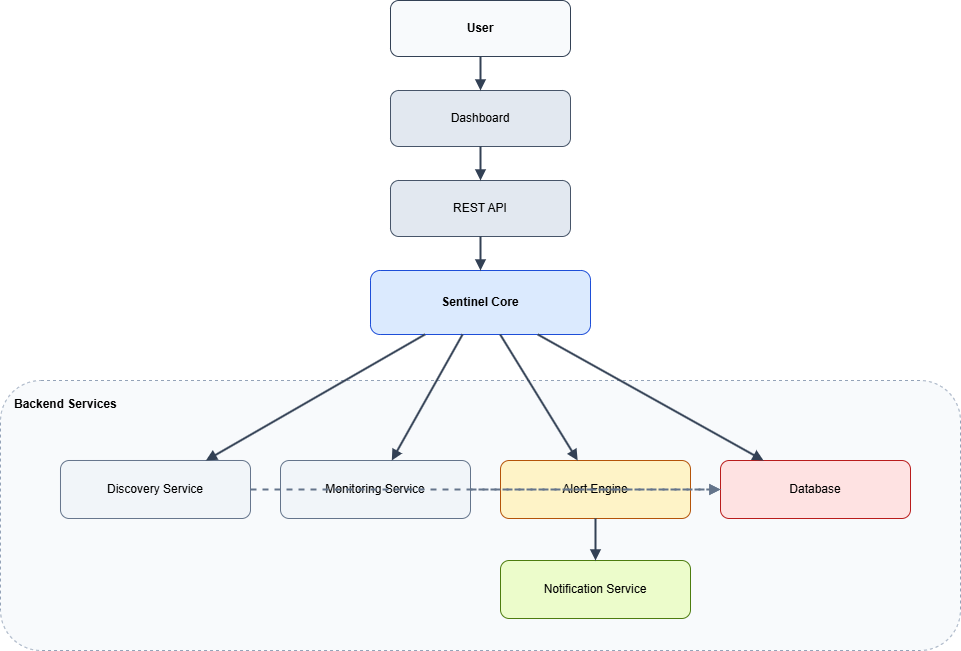

The diagram above was exported from draw.io. Its source (the exported page's mxGraphModel, read from the mxfile embedded in the PNG):
<mxGraphModel dx="642" dy="563" grid="1" gridSize="10" guides="1" tooltips="1" connect="1" arrows="1" fold="1" page="1" pageScale="1" pageWidth="1600" pageHeight="1000" math="0" shadow="0">
  <root>
    <mxCell id="0" />
    <mxCell id="1" parent="0" />
    <mxCell id="2" value="User" style="rounded=1;whiteSpace=wrap;html=1;fillColor=#f8fafc;strokeColor=#334155;fontStyle=1;" parent="1" vertex="1">
      <mxGeometry x="690" y="40" width="180" height="56" as="geometry" />
    </mxCell>
    <mxCell id="3" value="Dashboard" style="rounded=1;whiteSpace=wrap;html=1;fillColor=#e2e8f0;strokeColor=#475569;" parent="1" vertex="1">
      <mxGeometry x="690" y="130" width="180" height="56" as="geometry" />
    </mxCell>
    <mxCell id="4" value="REST API" style="rounded=1;whiteSpace=wrap;html=1;fillColor=#e2e8f0;strokeColor=#475569;" parent="1" vertex="1">
      <mxGeometry x="690" y="220" width="180" height="56" as="geometry" />
    </mxCell>
    <mxCell id="5" value="Sentinel Core" style="rounded=1;whiteSpace=wrap;html=1;fillColor=#dbeafe;strokeColor=#1d4ed8;fontStyle=1;" parent="1" vertex="1">
      <mxGeometry x="670" y="310" width="220" height="64" as="geometry" />
    </mxCell>
    <mxCell id="6" value="Backend Services" style="rounded=1;whiteSpace=wrap;html=1;fillColor=#f8fafc;strokeColor=#94a3b8;dashed=1;align=left;verticalAlign=top;spacingTop=10;spacingLeft=12;fontStyle=1;" parent="1" vertex="1">
      <mxGeometry x="300" y="420" width="960" height="270" as="geometry" />
    </mxCell>
    <mxCell id="7" value="Discovery Service" style="rounded=1;whiteSpace=wrap;html=1;fillColor=#f1f5f9;strokeColor=#64748b;" parent="1" vertex="1">
      <mxGeometry x="360" y="500" width="190" height="58" as="geometry" />
    </mxCell>
    <mxCell id="8" value="Monitoring Service" style="rounded=1;whiteSpace=wrap;html=1;fillColor=#f1f5f9;strokeColor=#64748b;" parent="1" vertex="1">
      <mxGeometry x="580" y="500" width="190" height="58" as="geometry" />
    </mxCell>
    <mxCell id="9" value="Alert Engine" style="rounded=1;whiteSpace=wrap;html=1;fillColor=#fef3c7;strokeColor=#b45309;" parent="1" vertex="1">
      <mxGeometry x="800" y="500" width="190" height="58" as="geometry" />
    </mxCell>
    <mxCell id="10" value="Database" style="rounded=1;whiteSpace=wrap;html=1;fillColor=#fee2e2;strokeColor=#b91c1c;" parent="1" vertex="1">
      <mxGeometry x="1020" y="500" width="190" height="58" as="geometry" />
    </mxCell>
    <mxCell id="11" value="Notification Service" style="rounded=1;whiteSpace=wrap;html=1;fillColor=#ecfccb;strokeColor=#4d7c0f;" parent="1" vertex="1">
      <mxGeometry x="800" y="600" width="190" height="58" as="geometry" />
    </mxCell>
    <mxCell id="12" value="" style="endArrow=block;endFill=1;strokeWidth=2;rounded=0;strokeColor=#334155;" parent="1" source="2" target="3" edge="1">
      <mxGeometry relative="1" as="geometry" />
    </mxCell>
    <mxCell id="13" value="" style="endArrow=block;endFill=1;strokeWidth=2;rounded=0;strokeColor=#334155;" parent="1" source="3" target="4" edge="1">
      <mxGeometry relative="1" as="geometry" />
    </mxCell>
    <mxCell id="14" value="" style="endArrow=block;endFill=1;strokeWidth=2;rounded=0;strokeColor=#334155;" parent="1" source="4" target="5" edge="1">
      <mxGeometry relative="1" as="geometry" />
    </mxCell>
    <mxCell id="15" value="" style="endArrow=block;endFill=1;strokeWidth=2;rounded=0;strokeColor=#334155;" parent="1" source="5" target="7" edge="1">
      <mxGeometry relative="1" as="geometry" />
    </mxCell>
    <mxCell id="16" value="" style="endArrow=block;endFill=1;strokeWidth=2;rounded=0;strokeColor=#334155;" parent="1" source="5" target="8" edge="1">
      <mxGeometry relative="1" as="geometry" />
    </mxCell>
    <mxCell id="17" value="" style="endArrow=block;endFill=1;strokeWidth=2;rounded=0;strokeColor=#334155;" parent="1" source="5" target="9" edge="1">
      <mxGeometry relative="1" as="geometry" />
    </mxCell>
    <mxCell id="18" value="" style="endArrow=block;endFill=1;strokeWidth=2;rounded=0;strokeColor=#334155;" parent="1" source="5" target="10" edge="1">
      <mxGeometry relative="1" as="geometry" />
    </mxCell>
    <mxCell id="19" value="" style="endArrow=block;endFill=1;strokeWidth=2;rounded=0;strokeColor=#334155;" parent="1" source="9" target="11" edge="1">
      <mxGeometry relative="1" as="geometry" />
    </mxCell>
    <mxCell id="20" value="" style="endArrow=block;endFill=1;strokeWidth=2;rounded=0;dashed=1;strokeColor=#64748b;" parent="1" source="7" target="10" edge="1">
      <mxGeometry relative="1" as="geometry" />
    </mxCell>
    <mxCell id="21" value="" style="endArrow=block;endFill=1;strokeWidth=2;rounded=0;dashed=1;strokeColor=#64748b;" parent="1" source="8" target="10" edge="1">
      <mxGeometry relative="1" as="geometry" />
    </mxCell>
  </root>
</mxGraphModel>